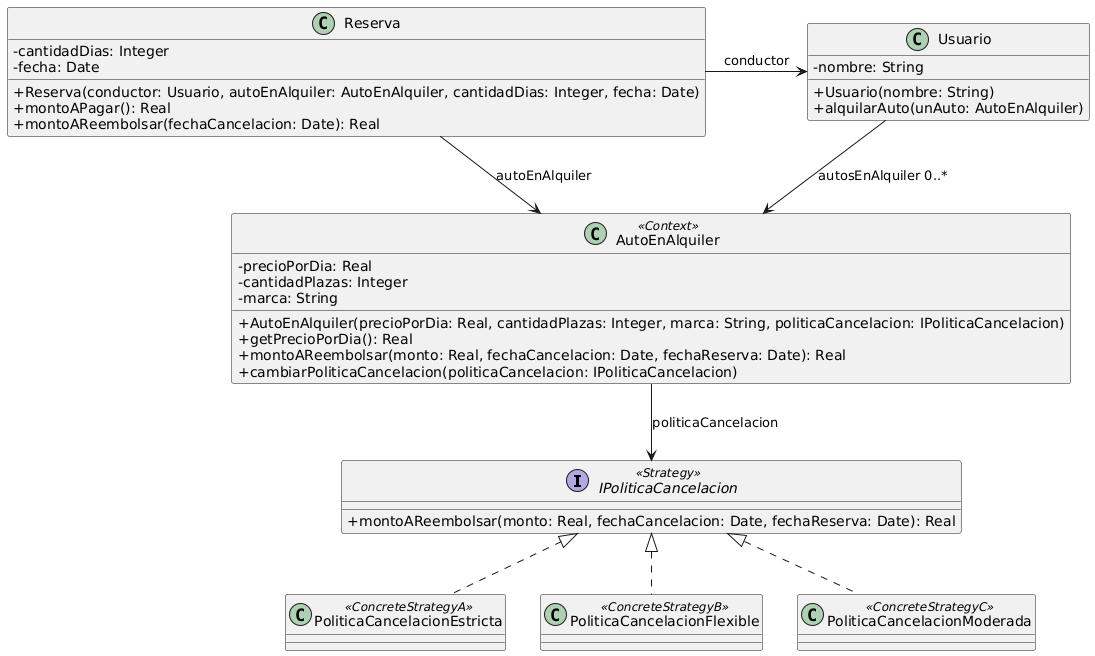

The diagram above was rendered by PlantUML. Its source (embedded in the PNG):
@startuml
skinparam classAttributeIconSize 0

interface IPoliticaCancelacion <<Strategy>> {
+montoAReembolsar(monto: Real, fechaCancelacion: Date, fechaReserva: Date): Real
}

class PoliticaCancelacionEstricta <<ConcreteStrategyA>> {}
class PoliticaCancelacionFlexible <<ConcreteStrategyB>> {}
class PoliticaCancelacionModerada <<ConcreteStrategyC>> {}

class AutoEnAlquiler <<Context>> {
-precioPorDia: Real
-cantidadPlazas: Integer
-marca: String
+AutoEnAlquiler(precioPorDia: Real, cantidadPlazas: Integer, marca: String, politicaCancelacion: IPoliticaCancelacion)
+getPrecioPorDia(): Real
+montoAReembolsar(monto: Real, fechaCancelacion: Date, fechaReserva: Date): Real
+cambiarPoliticaCancelacion(politicaCancelacion: IPoliticaCancelacion)
}

class Reserva {
-cantidadDias: Integer
-fecha: Date
+Reserva(conductor: Usuario, autoEnAlquiler: AutoEnAlquiler, cantidadDias: Integer, fecha: Date)
+montoAPagar(): Real
+montoAReembolsar(fechaCancelacion: Date): Real
}

class Usuario {
-nombre: String
+Usuario(nombre: String)
+alquilarAuto(unAuto: AutoEnAlquiler)
}

AutoEnAlquiler --> IPoliticaCancelacion : politicaCancelacion
Reserva -right-> Usuario : conductor
Reserva --> AutoEnAlquiler : autoEnAlquiler
Usuario --> AutoEnAlquiler : autosEnAlquiler 0..*

PoliticaCancelacionEstricta .up.|> IPoliticaCancelacion
PoliticaCancelacionFlexible .up.|> IPoliticaCancelacion
PoliticaCancelacionModerada .up.|> IPoliticaCancelacion
@enduml